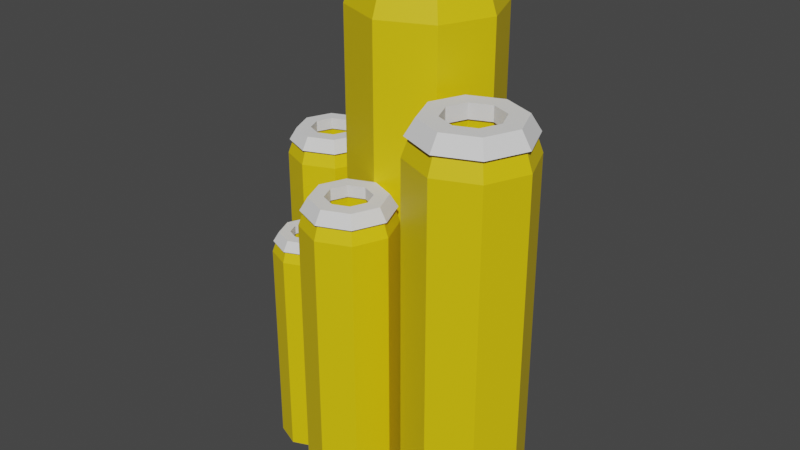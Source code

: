 # Source: Koralle.blend  (saved by Blender 2.91.10; exported with 4.5.12 LTS)
import bpy
from mathutils import Matrix  # noqa: F401  (used for matrix-valued properties, if any)

bpy.ops.wm.read_factory_settings(use_empty=True)
scene = bpy.context.scene
scene.name = 'Scene'

# ---- collections
col_mesh = bpy.data.collections.new('Mesh'); scene.collection.children.link(col_mesh)
col_rig = bpy.data.collections.new('Rig'); scene.collection.children.link(col_rig)
col_collision = bpy.data.collections.new('Collision'); scene.collection.children.link(col_collision)
col_extras = bpy.data.collections.new('Extras'); scene.collection.children.link(col_extras)

# ---- materials (node trees are filled in below, after node groups)
mat_snow = bpy.data.materials.new('snow')
mat_koralle = bpy.data.materials.new('Koralle')

# ---- material node trees
mat_snow.use_nodes = True; mat_snow.node_tree.nodes.clear()
_N = mat_snow.node_tree.nodes; _L = mat_snow.node_tree.links
n0 = _N.new('ShaderNodeBsdfPrincipled'); n0.name = 'Principled BSDF'; n0.location = (10, 300)
n0.distribution = 'GGX'
n0.subsurface_method = 'BURLEY'
n0.inputs[2].default_value = 0.0
n0.inputs[3].default_value = 1.45
n0.inputs[13].default_value = 0.0
n0.inputs[27].default_value = (0.0, 0.0, 0.0, 1.0)
n0.inputs[28].default_value = 1.0
n1 = _N.new('ShaderNodeOutputMaterial'); n1.name = 'Material Output'; n1.location = (300, 300)
_L.new(n0.outputs[0], n1.inputs[0])
n1.is_active_output = True
mat_koralle.use_nodes = True; mat_koralle.node_tree.nodes.clear()
_N = mat_koralle.node_tree.nodes; _L = mat_koralle.node_tree.links
n0 = _N.new('ShaderNodeBsdfPrincipled'); n0.name = 'Principled BSDF'; n0.location = (10, 300)
n0.distribution = 'GGX'
n0.subsurface_method = 'BURLEY'
n0.inputs[0].default_value = (0.8, 0.5885, 0.001487, 1.0)
n0.inputs[3].default_value = 1.45
n0.inputs[27].default_value = (0.0, 0.0, 0.0, 1.0)
n0.inputs[28].default_value = 1.0
n1 = _N.new('ShaderNodeOutputMaterial'); n1.name = 'Material Output'; n1.location = (300, 300)
_L.new(n0.outputs[0], n1.inputs[0])
n1.is_active_output = True

# ---- world
world_world = bpy.data.worlds.new('World'); scene.world = world_world
world_world.use_nodes = True; world_world.node_tree.nodes.clear()
_N = world_world.node_tree.nodes; _L = world_world.node_tree.links
n0 = _N.new('ShaderNodeOutputWorld'); n0.name = 'World Output'; n0.location = (300, 300)
n1 = _N.new('ShaderNodeBackground'); n1.name = 'Background'; n1.location = (10, 300)
n1.inputs[0].default_value = (0.05088, 0.05088, 0.05088, 1.0)
_L.new(n1.outputs[0], n0.inputs[0])
n0.is_active_output = True
world_world.color = (0.05088, 0.05088, 0.05088)
world_world.use_sun_shadow = False
world_world.sun_shadow_jitter_overblur = 0.0

# ---- meshes
me_cube_002 = bpy.data.meshes.new('Cube.002')
me_cube_002.from_pydata([(3.691e-09, 0.5046, 0.0), (-0.3568, 0.3568, 0.0), (-0.5046, -1.837e-08, 0.0), (-0.3568, -0.3568, 0.0), (4.78e-08, -0.5046, 0.0), (0.3568, -0.3568, 0.0), (0.5046, 9.708e-09, 0.0), (0.3568, 0.3568, 0.0), (3.691e-09, 0.5046, 3.086), (-0.3568, 0.3568, 3.086), (-0.5046, -1.837e-08, 3.086), (-0.3568, -0.3568, 3.086), (4.78e-08, -0.5046, 3.086), (0.3568, -0.3568, 3.086), (0.5046, 9.708e-09, 3.086), (0.3568, 0.3568, 3.086), (5.966e-09, 0.4022, 3.37), (-0.2844, 0.2844, 3.37), (-0.4022, -1.388e-08, 3.37), (-0.2844, -0.2844, 3.37), (4.113e-08, -0.4022, 3.37), (0.2844, -0.2844, 3.37), (0.4022, 8.494e-09, 3.37), (0.2844, 0.2844, 3.37), (1.399e-08, 0.2668, 3.37), (-0.1886, 0.1886, 3.37), (-0.2668, -1.046e-08, 3.37), (-0.1886, -0.1886, 3.37), (3.731e-08, -0.2668, 3.37), (0.1886, -0.1886, 3.37), (0.2668, 4.38e-09, 3.37), (0.1886, 0.1886, 3.37), (1.399e-08, 0.2668, 2.939), (-0.1886, 0.1886, 2.939), (-0.2668, -1.046e-08, 2.939), (-0.1886, -0.1886, 2.939), (3.731e-08, -0.2668, 2.939), (0.1886, -0.1886, 2.939), (0.2668, 4.38e-09, 2.939), (0.1886, 0.1886, 2.939), (4.441e-09, 0.4867, 3.249), (-0.3442, 0.3442, 3.249), (-0.4867, -1.758e-08, 3.249), (-0.3442, -0.3442, 3.249), (4.699e-08, -0.4867, 3.249), (0.3442, -0.3442, 3.249), (0.4867, 9.496e-09, 3.249), (0.3442, 0.3442, 3.249), (5.966e-09, 0.4022, 3.386), (-0.2844, 0.2844, 3.386), (-0.4022, -1.388e-08, 3.386), (-0.2844, -0.2844, 3.386), (4.113e-08, -0.4022, 3.386), (0.2844, -0.2844, 3.386), (0.4022, 8.494e-09, 3.386), (0.2844, 0.2844, 3.386), (1.55e-08, 0.2439, 3.386), (-0.1725, 0.1725, 3.386), (-0.2439, -9.248e-09, 3.386), (-0.1725, -0.1725, 3.386), (3.683e-08, -0.2439, 3.386), (0.1725, -0.1725, 3.386), (0.2439, 4.324e-09, 3.386), (0.1725, 0.1725, 3.386), (1.55e-08, 0.2439, 3.259), (-0.1725, 0.1725, 3.259), (-0.2439, -9.248e-09, 3.259), (-0.1725, -0.1725, 3.259), (3.683e-08, -0.2439, 3.259), (0.1725, -0.1725, 3.259), (0.2439, 4.324e-09, 3.259), (0.1725, 0.1725, 3.259), (-0.8116, 0.3062, 0.0173), (-1.028, 0.2165, 0.0173), (-1.118, 1.399e-07, 0.0173), (-1.028, -0.2165, 0.0173), (-0.8116, -0.3062, 0.0173), (-0.5951, -0.2165, 0.0173), (-0.5054, 1.57e-07, 0.0173), (-0.5951, 0.2165, 0.0173), (-0.8116, 0.3062, 1.89), (-1.028, 0.2165, 1.89), (-1.118, 1.399e-07, 1.89), (-1.028, -0.2165, 1.89), (-0.8116, -0.3062, 1.89), (-0.5951, -0.2165, 1.89), (-0.5054, 1.57e-07, 1.89), (-0.5951, 0.2165, 1.89), (-0.8116, 0.244, 2.062), (-0.9841, 0.1725, 2.062), (-1.056, 1.426e-07, 2.062), (-0.9841, -0.1725, 2.062), (-0.8116, -0.244, 2.062), (-0.639, -0.1725, 2.062), (-0.5676, 1.562e-07, 2.062), (-0.639, 0.1725, 2.062), (-0.8116, 0.1619, 2.062), (-0.926, 0.1145, 2.062), (-0.9734, 1.447e-07, 2.062), (-0.926, -0.1145, 2.062), (-0.8116, -0.1619, 2.062), (-0.6971, -0.1145, 2.062), (-0.6497, 1.537e-07, 2.062), (-0.6971, 0.1145, 2.062), (-0.8116, 0.1619, 1.801), (-0.926, 0.1145, 1.801), (-0.9734, 1.447e-07, 1.801), (-0.926, -0.1145, 1.801), (-0.8116, -0.1619, 1.801), (-0.6971, -0.1145, 1.801), (-0.6497, 1.537e-07, 1.801), (-0.6971, 0.1145, 1.801), (-0.8116, 0.2953, 1.988), (-1.02, 0.2088, 1.988), (-1.107, 1.404e-07, 1.988), (-1.02, -0.2088, 1.988), (-0.8116, -0.2953, 1.988), (-0.6028, -0.2088, 1.988), (-0.5163, 1.568e-07, 1.988), (-0.6028, 0.2088, 1.988), (-0.8116, 0.244, 2.072), (-0.9841, 0.1725, 2.072), (-1.056, 1.426e-07, 2.072), (-0.9841, -0.1725, 2.072), (-0.8116, -0.244, 2.072), (-0.639, -0.1725, 2.072), (-0.5676, 1.562e-07, 2.072), (-0.639, 0.1725, 2.072), (-0.8116, 0.148, 2.072), (-0.9162, 0.1047, 2.072), (-0.9596, 1.455e-07, 2.072), (-0.9162, -0.1047, 2.072), (-0.8116, -0.148, 2.072), (-0.7069, -0.1047, 2.072), (-0.6636, 1.537e-07, 2.072), (-0.7069, 0.1047, 2.072), (-0.8116, 0.148, 1.994), (-0.9162, 0.1047, 1.994), (-0.9596, 1.455e-07, 1.994), (-0.9162, -0.1047, 1.994), (-0.8116, -0.148, 1.994), (-0.7069, -0.1047, 1.994), (-0.6636, 1.537e-07, 1.994), (-0.7069, 0.1047, 1.994), (-0.5333, -0.3219, 0.01027), (-0.6992, -0.3906, 0.01027), (-0.7679, -0.5565, 0.01027), (-0.6992, -0.7224, 0.01027), (-0.5333, -0.7911, 0.01027), (-0.3674, -0.7224, 0.01027), (-0.2987, -0.5565, 0.01027), (-0.3674, -0.3906, 0.01027), (-0.5333, -0.3219, 1.445), (-0.6992, -0.3906, 1.445), (-0.7679, -0.5565, 1.445), (-0.6992, -0.7224, 1.445), (-0.5333, -0.7911, 1.445), (-0.3674, -0.7224, 1.445), (-0.2987, -0.5565, 1.445), (-0.3674, -0.3906, 1.445), (-0.5333, -0.3695, 1.577), (-0.6655, -0.4243, 1.577), (-0.7203, -0.5565, 1.577), (-0.6655, -0.6887, 1.577), (-0.5333, -0.7435, 1.577), (-0.4011, -0.6887, 1.577), (-0.3463, -0.5565, 1.577), (-0.4011, -0.4243, 1.577), (-0.5333, -0.4325, 1.577), (-0.621, -0.4688, 1.577), (-0.6574, -0.5565, 1.577), (-0.621, -0.6442, 1.577), (-0.5333, -0.6805, 1.577), (-0.4456, -0.6442, 1.577), (-0.4093, -0.5565, 1.577), (-0.4456, -0.4688, 1.577), (-0.5333, -0.4325, 1.377), (-0.621, -0.4688, 1.377), (-0.6574, -0.5565, 1.377), (-0.621, -0.6442, 1.377), (-0.5333, -0.6805, 1.377), (-0.4456, -0.6442, 1.377), (-0.4093, -0.5565, 1.377), (-0.4456, -0.4688, 1.377), (-0.5333, -0.3302, 1.521), (-0.6933, -0.3965, 1.521), (-0.7596, -0.5565, 1.521), (-0.6933, -0.7165, 1.521), (-0.5333, -0.7828, 1.521), (-0.3733, -0.7165, 1.521), (-0.307, -0.5565, 1.521), (-0.3733, -0.3965, 1.521), (-0.5333, -0.3695, 1.585), (-0.6655, -0.4243, 1.585), (-0.7203, -0.5565, 1.585), (-0.6655, -0.6887, 1.585), (-0.5333, -0.7435, 1.585), (-0.4011, -0.6887, 1.585), (-0.3463, -0.5565, 1.585), (-0.4011, -0.4243, 1.585), (-0.5333, -0.4431, 1.585), (-0.6135, -0.4763, 1.585), (-0.6467, -0.5565, 1.585), (-0.6135, -0.6367, 1.585), (-0.5333, -0.6699, 1.585), (-0.4531, -0.6367, 1.585), (-0.4199, -0.5565, 1.585), (-0.4531, -0.4763, 1.585), (-0.5333, -0.4431, 1.525), (-0.6135, -0.4763, 1.525), (-0.6467, -0.5565, 1.525), (-0.6135, -0.6367, 1.525), (-0.5333, -0.6699, 1.525), (-0.4531, -0.6367, 1.525), (-0.4199, -0.5565, 1.525), (-0.4531, -0.4763, 1.525), (0.007729, -0.4359, 0.0173), (-0.2088, -0.5255, 0.0173), (-0.2984, -0.742, 0.0173), (-0.2088, -0.9585, 0.0173), (0.007729, -1.048, 0.0173), (0.2242, -0.9585, 0.0173), (0.3139, -0.742, 0.0173), (0.2242, -0.5255, 0.0173), (0.007729, -0.4359, 1.89), (-0.2088, -0.5255, 1.89), (-0.2984, -0.742, 1.89), (-0.2088, -0.9585, 1.89), (0.007729, -1.048, 1.89), (0.2242, -0.9585, 1.89), (0.3139, -0.742, 1.89), (0.2242, -0.5255, 1.89), (0.007729, -0.498, 2.062), (-0.1648, -0.5695, 2.062), (-0.2363, -0.742, 2.062), (-0.1648, -0.9146, 2.062), (0.007729, -0.986, 2.062), (0.1803, -0.9146, 2.062), (0.2517, -0.742, 2.062), (0.1803, -0.5695, 2.062), (0.007729, -0.5802, 2.062), (-0.1067, -0.6276, 2.062), (-0.1541, -0.742, 2.062), (-0.1067, -0.8565, 2.062), (0.007729, -0.9039, 2.062), (0.1222, -0.8565, 2.062), (0.1696, -0.742, 2.062), (0.1222, -0.6276, 2.062), (0.007729, -0.5802, 1.801), (-0.1067, -0.6276, 1.801), (-0.1541, -0.742, 1.801), (-0.1067, -0.8565, 1.801), (0.007729, -0.9039, 1.801), (0.1222, -0.8565, 1.801), (0.1696, -0.742, 1.801), (0.1222, -0.6276, 1.801), (0.007729, -0.4467, 1.988), (-0.2011, -0.5332, 1.988), (-0.2876, -0.742, 1.988), (-0.2011, -0.9508, 1.988), (0.007729, -1.037, 1.988), (0.2166, -0.9508, 1.988), (0.3031, -0.742, 1.988), (0.2166, -0.5332, 1.988), (0.007729, -0.498, 2.072), (-0.1648, -0.5695, 2.072), (-0.2363, -0.742, 2.072), (-0.1648, -0.9146, 2.072), (0.007729, -0.986, 2.072), (0.1803, -0.9146, 2.072), (0.2517, -0.742, 2.072), (0.1803, -0.5695, 2.072), (0.007729, -0.594, 2.072), (-0.09693, -0.6374, 2.072), (-0.1403, -0.742, 2.072), (-0.09693, -0.8467, 2.072), (0.007729, -0.89, 2.072), (0.1124, -0.8467, 2.072), (0.1557, -0.742, 2.072), (0.1124, -0.6374, 2.072), (0.007729, -0.594, 1.994), (-0.09693, -0.6374, 1.994), (-0.1403, -0.742, 1.994), (-0.09693, -0.8467, 1.994), (0.007729, -0.89, 1.994), (0.1124, -0.8467, 1.994), (0.1557, -0.742, 1.994), (0.1124, -0.6374, 1.994), (0.742, -0.1276, 0.03183), (0.4606, -0.2442, 0.03183), (0.344, -0.5256, 0.03183), (0.4606, -0.807, 0.03183), (0.742, -0.9236, 0.03183), (1.023, -0.807, 0.03183), (1.14, -0.5256, 0.03183), (1.023, -0.2442, 0.03183), (0.742, -0.1276, 2.466), (0.4606, -0.2442, 2.466), (0.344, -0.5256, 2.466), (0.4606, -0.807, 2.466), (0.742, -0.9236, 2.466), (1.023, -0.807, 2.466), (1.14, -0.5256, 2.466), (1.023, -0.2442, 2.466), (0.742, -0.2084, 2.69), (0.5177, -0.3013, 2.69), (0.4248, -0.5256, 2.69), (0.5177, -0.7499, 2.69), (0.742, -0.8428, 2.69), (0.9663, -0.7499, 2.69), (1.059, -0.5256, 2.69), (0.9663, -0.3013, 2.69), (0.742, -0.3152, 2.69), (0.5932, -0.3768, 2.69), (0.5316, -0.5256, 2.69), (0.5932, -0.6744, 2.69), (0.742, -0.736, 2.69), (0.8908, -0.6744, 2.69), (0.9524, -0.5256, 2.69), (0.8908, -0.3768, 2.69), (0.742, -0.3152, 2.35), (0.5932, -0.3768, 2.35), (0.5316, -0.5256, 2.35), (0.5932, -0.6744, 2.35), (0.742, -0.736, 2.35), (0.8908, -0.6744, 2.35), (0.9524, -0.5256, 2.35), (0.8908, -0.3768, 2.35), (0.742, -0.1417, 2.594), (0.4706, -0.2542, 2.594), (0.3581, -0.5256, 2.594), (0.4706, -0.797, 2.594), (0.742, -0.9095, 2.594), (1.013, -0.797, 2.594), (1.126, -0.5256, 2.594), (1.013, -0.2542, 2.594), (0.742, -0.2084, 2.702), (0.5177, -0.3013, 2.702), (0.4248, -0.5256, 2.702), (0.5177, -0.7499, 2.702), (0.742, -0.8428, 2.702), (0.9663, -0.7499, 2.702), (1.059, -0.5256, 2.702), (0.9663, -0.3013, 2.702), (0.742, -0.3332, 2.702), (0.606, -0.3896, 2.702), (0.5496, -0.5256, 2.702), (0.606, -0.6616, 2.702), (0.742, -0.718, 2.702), (0.8781, -0.6616, 2.702), (0.9344, -0.5256, 2.702), (0.8781, -0.3896, 2.702), (0.742, -0.3332, 2.602), (0.606, -0.3896, 2.602), (0.5496, -0.5256, 2.602), (0.606, -0.6616, 2.602), (0.742, -0.718, 2.602), (0.8781, -0.6616, 2.602), (0.9344, -0.5256, 2.602), (0.8781, -0.3896, 2.602)], [], [(7, 15, 14, 6), (5, 13, 12, 4), (3, 11, 10, 2), (1, 9, 8, 0), (0, 8, 15, 7), (6, 14, 13, 5), (4, 12, 11, 3), (2, 10, 9, 1), (11, 19, 18, 10), (9, 17, 16, 8), (8, 16, 23, 15), (14, 22, 21, 13), (12, 20, 19, 11), (10, 18, 17, 9), (15, 23, 22, 14), (13, 21, 20, 12), (23, 31, 30, 22), (21, 29, 28, 20), (19, 27, 26, 18), (17, 25, 24, 16), (16, 24, 31, 23), (22, 30, 29, 21), (20, 28, 27, 19), (18, 26, 25, 17), (28, 36, 35, 27), (26, 34, 33, 25), (31, 39, 38, 30), (29, 37, 36, 28), (27, 35, 34, 26), (25, 33, 32, 24), (24, 32, 39, 31), (30, 38, 37, 29), (43, 51, 50, 42), (41, 49, 48, 40), (40, 48, 55, 47), (46, 54, 53, 45), (44, 52, 51, 43), (42, 50, 49, 41), (47, 55, 54, 46), (45, 53, 52, 44), (55, 63, 62, 54), (53, 61, 60, 52), (51, 59, 58, 50), (49, 57, 56, 48), (48, 56, 63, 55), (54, 62, 61, 53), (52, 60, 59, 51), (50, 58, 57, 49), (59, 67, 66, 58), (57, 65, 64, 56), (56, 64, 71, 63), (62, 70, 69, 61), (60, 68, 67, 59), (58, 66, 65, 57), (63, 71, 70, 62), (61, 69, 68, 60), (79, 87, 86, 78), (77, 85, 84, 76), (75, 83, 82, 74), (73, 81, 80, 72), (72, 80, 87, 79), (78, 86, 85, 77), (76, 84, 83, 75), (74, 82, 81, 73), (83, 91, 90, 82), (81, 89, 88, 80), (80, 88, 95, 87), (86, 94, 93, 85), (84, 92, 91, 83), (82, 90, 89, 81), (87, 95, 94, 86), (85, 93, 92, 84), (95, 103, 102, 94), (93, 101, 100, 92), (91, 99, 98, 90), (89, 97, 96, 88), (88, 96, 103, 95), (94, 102, 101, 93), (92, 100, 99, 91), (90, 98, 97, 89), (100, 108, 107, 99), (98, 106, 105, 97), (103, 111, 110, 102), (101, 109, 108, 100), (99, 107, 106, 98), (97, 105, 104, 96), (96, 104, 111, 103), (102, 110, 109, 101), (115, 123, 122, 114), (113, 121, 120, 112), (112, 120, 127, 119), (118, 126, 125, 117), (116, 124, 123, 115), (114, 122, 121, 113), (119, 127, 126, 118), (117, 125, 124, 116), (127, 135, 134, 126), (125, 133, 132, 124), (123, 131, 130, 122), (121, 129, 128, 120), (120, 128, 135, 127), (126, 134, 133, 125), (124, 132, 131, 123), (122, 130, 129, 121), (131, 139, 138, 130), (129, 137, 136, 128), (128, 136, 143, 135), (134, 142, 141, 133), (132, 140, 139, 131), (130, 138, 137, 129), (135, 143, 142, 134), (133, 141, 140, 132), (151, 159, 158, 150), (149, 157, 156, 148), (147, 155, 154, 146), (145, 153, 152, 144), (144, 152, 159, 151), (150, 158, 157, 149), (148, 156, 155, 147), (146, 154, 153, 145), (155, 163, 162, 154), (153, 161, 160, 152), (152, 160, 167, 159), (158, 166, 165, 157), (156, 164, 163, 155), (154, 162, 161, 153), (159, 167, 166, 158), (157, 165, 164, 156), (167, 175, 174, 166), (165, 173, 172, 164), (163, 171, 170, 162), (161, 169, 168, 160), (160, 168, 175, 167), (166, 174, 173, 165), (164, 172, 171, 163), (162, 170, 169, 161), (172, 180, 179, 171), (170, 178, 177, 169), (175, 183, 182, 174), (173, 181, 180, 172), (171, 179, 178, 170), (169, 177, 176, 168), (168, 176, 183, 175), (174, 182, 181, 173), (187, 195, 194, 186), (185, 193, 192, 184), (184, 192, 199, 191), (190, 198, 197, 189), (188, 196, 195, 187), (186, 194, 193, 185), (191, 199, 198, 190), (189, 197, 196, 188), (199, 207, 206, 198), (197, 205, 204, 196), (195, 203, 202, 194), (193, 201, 200, 192), (192, 200, 207, 199), (198, 206, 205, 197), (196, 204, 203, 195), (194, 202, 201, 193), (203, 211, 210, 202), (201, 209, 208, 200), (200, 208, 215, 207), (206, 214, 213, 205), (204, 212, 211, 203), (202, 210, 209, 201), (207, 215, 214, 206), (205, 213, 212, 204), (223, 231, 230, 222), (221, 229, 228, 220), (219, 227, 226, 218), (217, 225, 224, 216), (216, 224, 231, 223), (222, 230, 229, 221), (220, 228, 227, 219), (218, 226, 225, 217), (227, 235, 234, 226), (225, 233, 232, 224), (224, 232, 239, 231), (230, 238, 237, 229), (228, 236, 235, 227), (226, 234, 233, 225), (231, 239, 238, 230), (229, 237, 236, 228), (239, 247, 246, 238), (237, 245, 244, 236), (235, 243, 242, 234), (233, 241, 240, 232), (232, 240, 247, 239), (238, 246, 245, 237), (236, 244, 243, 235), (234, 242, 241, 233), (244, 252, 251, 243), (242, 250, 249, 241), (247, 255, 254, 246), (245, 253, 252, 244), (243, 251, 250, 242), (241, 249, 248, 240), (240, 248, 255, 247), (246, 254, 253, 245), (259, 267, 266, 258), (257, 265, 264, 256), (256, 264, 271, 263), (262, 270, 269, 261), (260, 268, 267, 259), (258, 266, 265, 257), (263, 271, 270, 262), (261, 269, 268, 260), (271, 279, 278, 270), (269, 277, 276, 268), (267, 275, 274, 266), (265, 273, 272, 264), (264, 272, 279, 271), (270, 278, 277, 269), (268, 276, 275, 267), (266, 274, 273, 265), (275, 283, 282, 274), (273, 281, 280, 272), (272, 280, 287, 279), (278, 286, 285, 277), (276, 284, 283, 275), (274, 282, 281, 273), (279, 287, 286, 278), (277, 285, 284, 276), (295, 303, 302, 294), (293, 301, 300, 292), (291, 299, 298, 290), (289, 297, 296, 288), (288, 296, 303, 295), (294, 302, 301, 293), (292, 300, 299, 291), (290, 298, 297, 289), (299, 307, 306, 298), (297, 305, 304, 296), (296, 304, 311, 303), (302, 310, 309, 301), (300, 308, 307, 299), (298, 306, 305, 297), (303, 311, 310, 302), (301, 309, 308, 300), (311, 319, 318, 310), (309, 317, 316, 308), (307, 315, 314, 306), (305, 313, 312, 304), (304, 312, 319, 311), (310, 318, 317, 309), (308, 316, 315, 307), (306, 314, 313, 305), (316, 324, 323, 315), (314, 322, 321, 313), (319, 327, 326, 318), (317, 325, 324, 316), (315, 323, 322, 314), (313, 321, 320, 312), (312, 320, 327, 319), (318, 326, 325, 317), (331, 339, 338, 330), (329, 337, 336, 328), (328, 336, 343, 335), (334, 342, 341, 333), (332, 340, 339, 331), (330, 338, 337, 329), (335, 343, 342, 334), (333, 341, 340, 332), (343, 351, 350, 342), (341, 349, 348, 340), (339, 347, 346, 338), (337, 345, 344, 336), (336, 344, 351, 343), (342, 350, 349, 341), (340, 348, 347, 339), (338, 346, 345, 337), (347, 355, 354, 346), (345, 353, 352, 344), (344, 352, 359, 351), (350, 358, 357, 349), (348, 356, 355, 347), (346, 354, 353, 345), (351, 359, 358, 350), (349, 357, 356, 348)])
me_cube_002.polygons.foreach_set('material_index', [1, 1, 1, 1, 1, 1, 1, 1, 1, 1, 1, 1, 1, 1, 1, 1, 1, 1, 1, 1, 1, 1, 1, 1, 1, 1, 1, 1, 1, 1, 1, 1, 0, 0, 0, 0, 0, 0, 0, 0, 0, 0, 0, 0, 0, 0, 0, 0, 0, 0, 0, 0, 0, 0, 0, 0, 1, 1, 1, 1, 1, 1, 1, 1, 1, 1, 1, 1, 1, 1, 1, 1, 1, 1, 1, 1, 1, 1, 1, 1, 1, 1, 1, 1, 1, 1, 1, 1, 0, 0, 0, 0, 0, 0, 0, 0, 0, 0, 0, 0, 0, 0, 0, 0, 0, 0, 0, 0, 0, 0, 0, 0, 1, 1, 1, 1, 1, 1, 1, 1, 1, 1, 1, 1, 1, 1, 1, 1, 1, 1, 1, 1, 1, 1, 1, 1, 1, 1, 1, 1, 1, 1, 1, 1, 0, 0, 0, 0, 0, 0, 0, 0, 0, 0, 0, 0, 0, 0, 0, 0, 0, 0, 0, 0, 0, 0, 0, 0, 1, 1, 1, 1, 1, 1, 1, 1, 1, 1, 1, 1, 1, 1, 1, 1, 1, 1, 1, 1, 1, 1, 1, 1, 1, 1, 1, 1, 1, 1, 1, 1, 0, 0, 0, 0, 0, 0, 0, 0, 0, 0, 0, 0, 0, 0, 0, 0, 0, 0, 0, 0, 0, 0, 0, 0, 1, 1, 1, 1, 1, 1, 1, 1, 1, 1, 1, 1, 1, 1, 1, 1, 1, 1, 1, 1, 1, 1, 1, 1, 1, 1, 1, 1, 1, 1, 1, 1, 0, 0, 0, 0, 0, 0, 0, 0, 0, 0, 0, 0, 0, 0, 0, 0, 0, 0, 0, 0, 0, 0, 0, 0])
_uv = me_cube_002.uv_layers.new(name='UVMap')
_uv.uv.foreach_set('vector', [0.0, 0.0, 0.0, 0.0, 0.0, 0.0, 0.0, 0.0, 0.0, 0.0, 0.0, 0.0, 0.0, 0.0, 0.0, 0.0, 0.0, 0.0, 0.0, 0.0, 0.0, 0.0, 0.0, 0.0, 0.0, 0.0, 0.0, 0.0, 0.0, 0.0, 0.0, 0.0, 0.0, 0.0, 0.0, 0.0, 0.0, 0.0, 0.0, 0.0, 0.0, 0.0, 0.0, 0.0, 0.0, 0.0, 0.0, 0.0, 0.0, 0.0, 0.0, 0.0, 0.0, 0.0, 0.0, 0.0, 0.0, 0.0, 0.0, 0.0, 0.0, 0.0, 0.0, 0.0, 0.0, 0.0, 0.0, 0.0, 0.0, 0.0, 0.0, 0.0, 0.0, 0.0, 0.0, 0.0, 0.0, 0.0, 0.0, 0.0, 0.0, 0.0, 0.0, 0.0, 0.0, 0.0, 0.0, 0.0, 0.0, 0.0, 0.0, 0.0, 0.0, 0.0, 0.0, 0.0, 0.0, 0.0, 0.0, 0.0, 0.0, 0.0, 0.0, 0.0, 0.0, 0.0, 0.0, 0.0, 0.0, 0.0, 0.0, 0.0, 0.0, 0.0, 0.0, 0.0, 0.0, 0.0, 0.0, 0.0, 0.0, 0.0, 0.0, 0.0, 0.0, 0.0, 0.0, 0.0, 0.0, 0.0, 0.0, 0.0, 0.0, 0.0, 0.0, 0.0, 0.0, 0.0, 0.0, 0.0, 0.0, 0.0, 0.0, 0.0, 0.0, 0.0, 0.0, 0.0, 0.0, 0.0, 0.0, 0.0, 0.0, 0.0, 0.0, 0.0, 0.0, 0.0, 0.0, 0.0, 0.0, 0.0, 0.0, 0.0, 0.0, 0.0, 0.0, 0.0, 0.0, 0.0, 0.0, 0.0, 0.0, 0.0, 0.0, 0.0, 0.0, 0.0, 0.0, 0.0, 0.0, 0.0, 0.0, 0.0, 0.0, 0.0, 0.0, 0.0, 0.0, 0.0, 0.0, 0.0, 0.0, 0.0, 0.0, 0.0, 0.0, 0.0, 0.0, 0.0, 0.0, 0.0, 0.0, 0.0, 0.0, 0.0, 0.0, 0.0, 0.0, 0.0, 0.0, 0.0, 0.0, 0.0, 0.0, 0.0, 0.0, 0.0, 0.0, 0.0, 0.0, 0.0, 0.0, 0.0, 0.0, 0.0, 0.0, 0.0, 0.0, 0.0, 0.0, 0.0, 0.0, 0.0, 0.0, 0.0, 0.0, 0.0, 0.0, 0.0, 0.0, 0.0, 0.0, 0.0, 0.0, 0.0, 0.0, 0.0, 0.0, 0.0, 0.0, 0.0, 0.0, 0.0, 0.0, 0.0, 0.0, 0.0, 0.0, 0.0, 0.0, 0.0, 0.0, 0.0, 0.0, 0.0, 0.0, 0.0, 0.0, 0.0, 0.0, 0.0, 0.0, 0.0, 0.0, 0.0, 0.0, 0.0, 0.0, 0.0, 0.0, 0.0, 0.0, 0.0, 0.0, 0.0, 0.0, 0.0, 0.0, 0.0, 0.0, 0.0, 0.0, 0.0, 0.0, 0.0, 0.0, 0.0, 0.0, 0.0, 0.0, 0.0, 0.0, 0.0, 0.0, 0.0, 0.0, 0.0, 0.0, 0.0, 0.0, 0.0, 0.0, 0.0, 0.0, 0.0, 0.0, 0.0, 0.0, 0.0, 0.0, 0.0, 0.0, 0.0, 0.0, 0.0, 0.0, 0.0, 0.0, 0.0, 0.0, 0.0, 0.0, 0.0, 0.0, 0.0, 0.0, 0.0, 0.0, 0.0, 0.0, 0.0, 0.0, 0.0, 0.0, 0.0, 0.0, 0.0, 0.0, 0.0, 0.0, 0.0, 0.0, 0.0, 0.0, 0.0, 0.0, 0.0, 0.0, 0.0, 0.0, 0.0, 0.0, 0.0, 0.0, 0.0, 0.0, 0.0, 0.0, 0.0, 0.0, 0.0, 0.0, 0.0, 0.0, 0.0, 0.0, 0.0, 0.0, 0.0, 0.0, 0.0, 0.0, 0.0, 0.0, 0.0, 0.0, 0.0, 0.0, 0.0, 0.0, 0.0, 0.0, 0.0, 0.0, 0.0, 0.0, 0.0, 0.0, 0.0, 0.0, 0.0, 0.0, 0.0, 0.0, 0.0, 0.0, 0.0, 0.0, 0.0, 0.0, 0.0, 0.0, 0.0, 0.0, 0.0, 0.0, 0.0, 0.0, 0.0, 0.0, 0.0, 0.0, 0.0, 0.0, 0.0, 0.0, 0.0, 0.0, 0.0, 0.0, 0.0, 0.0, 0.0, 0.0, 0.0, 0.0, 0.0, 0.0, 0.0, 0.0, 0.0, 0.0, 0.0, 0.0, 0.0, 0.0, 0.0, 0.0, 0.0, 0.0, 0.0, 0.0, 0.0, 0.0, 0.0, 0.0, 0.0, 0.0, 0.0, 0.0, 0.0, 0.0, 0.0, 0.0, 0.0, 0.0, 0.0, 0.0, 0.0, 0.0, 0.0, 0.0, 0.0, 0.0, 0.0, 0.0, 0.0, 0.0, 0.0, 0.0, 0.0, 0.0, 0.0, 0.0, 0.0, 0.0, 0.0, 0.0, 0.0, 0.0, 0.0, 0.0, 0.0, 0.0, 0.0, 0.0, 0.0, 0.0, 0.0, 0.0, 0.0, 0.0, 0.0, 0.0, 0.0, 0.0, 0.0, 0.0, 0.0, 0.0, 0.0, 0.0, 0.0, 0.0, 0.0, 0.0, 0.0, 0.0, 0.0, 0.0, 0.0, 0.0, 0.0, 0.0, 0.0, 0.0, 0.0, 0.0, 0.0, 0.0, 0.0, 0.0, 0.0, 0.0, 0.0, 0.0, 0.0, 0.0, 0.0, 0.0, 0.0, 0.0, 0.0, 0.0, 0.0, 0.0, 0.0, 0.0, 0.0, 0.0, 0.0, 0.0, 0.0, 0.0, 0.0, 0.0, 0.0, 0.0, 0.0, 0.0, 0.0, 0.0, 0.0, 0.0, 0.0, 0.0, 0.0, 0.0, 0.0, 0.0, 0.0, 0.0, 0.0, 0.0, 0.0, 0.0, 0.0, 0.0, 0.0, 0.0, 0.0, 0.0, 0.0, 0.0, 0.0, 0.0, 0.0, 0.0, 0.0, 0.0, 0.0, 0.0, 0.0, 0.0, 0.0, 0.0, 0.0, 0.0, 0.0, 0.0, 0.0, 0.0, 0.0, 0.0, 0.0, 0.0, 0.0, 0.0, 0.0, 0.0, 0.0, 0.0, 0.0, 0.0, 0.0, 0.0, 0.0, 0.0, 0.0, 0.0, 0.0, 0.0, 0.0, 0.0, 0.0, 0.0, 0.0, 0.0, 0.0, 0.0, 0.0, 0.0, 0.0, 0.0, 0.0, 0.0, 0.0, 0.0, 0.0, 0.0, 0.0, 0.0, 0.0, 0.0, 0.0, 0.0, 0.0, 0.0, 0.0, 0.0, 0.0, 0.0, 0.0, 0.0, 0.0, 0.0, 0.0, 0.0, 0.0, 0.0, 0.0, 0.0, 0.0, 0.0, 0.0, 0.0, 0.0, 0.0, 0.0, 0.0, 0.0, 0.0, 0.0, 0.0, 0.0, 0.0, 0.0, 0.0, 0.0, 0.0, 0.0, 0.0, 0.0, 0.0, 0.0, 0.0, 0.0, 0.0, 0.0, 0.0, 0.0, 0.0, 0.0, 0.0, 0.0, 0.0, 0.0, 0.0, 0.0, 0.0, 0.0, 0.0, 0.0, 0.0, 0.0, 0.0, 0.0, 0.0, 0.0, 0.0, 0.0, 0.0, 0.0, 0.0, 0.0, 0.0, 0.0, 0.0, 0.0, 0.0, 0.0, 0.0, 0.0, 0.0, 0.0, 0.0, 0.0, 0.0, 0.0, 0.0, 0.0, 0.0, 0.0, 0.0, 0.0, 0.0, 0.0, 0.0, 0.0, 0.0, 0.0, 0.0, 0.0, 0.0, 0.0, 0.0, 0.0, 0.0, 0.0, 0.0, 0.0, 0.0, 0.0, 0.0, 0.0, 0.0, 0.0, 0.0, 0.0, 0.0, 0.0, 0.0, 0.0, 0.0, 0.0, 0.0, 0.0, 0.0, 0.0, 0.0, 0.0, 0.0, 0.0, 0.0, 0.0, 0.0, 0.0, 0.0, 0.0, 0.0, 0.0, 0.0, 0.0, 0.0, 0.0, 0.0, 0.0, 0.0, 0.0, 0.0, 0.0, 0.0, 0.0, 0.0, 0.0, 0.0, 0.0, 0.0, 0.0, 0.0, 0.0, 0.0, 0.0, 0.0, 0.0, 0.0, 0.0, 0.0, 0.0, 0.0, 0.0, 0.0, 0.0, 0.0, 0.0, 0.0, 0.0, 0.0, 0.0, 0.0, 0.0, 0.0, 0.0, 0.0, 0.0, 0.0, 0.0, 0.0, 0.0, 0.0, 0.0, 0.0, 0.0, 0.0, 0.0, 0.0, 0.0, 0.0, 0.0, 0.0, 0.0, 0.0, 0.0, 0.0, 0.0, 0.0, 0.0, 0.0, 0.0, 0.0, 0.0, 0.0, 0.0, 0.0, 0.0, 0.0, 0.0, 0.0, 0.0, 0.0, 0.0, 0.0, 0.0, 0.0, 0.0, 0.0, 0.0, 0.0, 0.0, 0.0, 0.0, 0.0, 0.0, 0.0, 0.0, 0.0, 0.0, 0.0, 0.0, 0.0, 0.0, 0.0, 0.0, 0.0, 0.0, 0.0, 0.0, 0.0, 0.0, 0.0, 0.0, 0.0, 0.0, 0.0, 0.0, 0.0, 0.0, 0.0, 0.0, 0.0, 0.0, 0.0, 0.0, 0.0, 0.0, 0.0, 0.0, 0.0, 0.0, 0.0, 0.0, 0.0, 0.0, 0.0, 0.0, 0.0, 0.0, 0.0, 0.0, 0.0, 0.0, 0.0, 0.0, 0.0, 0.0, 0.0, 0.0, 0.0, 0.0, 0.0, 0.0, 0.0, 0.0, 0.0, 0.0, 0.0, 0.0, 0.0, 0.0, 0.0, 0.0, 0.0, 0.0, 0.0, 0.0, 0.0, 0.0, 0.0, 0.0, 0.0, 0.0, 0.0, 0.0, 0.0, 0.0, 0.0, 0.0, 0.0, 0.0, 0.0, 0.0, 0.0, 0.0, 0.0, 0.0, 0.0, 0.0, 0.0, 0.0, 0.0, 0.0, 0.0, 0.0, 0.0, 0.0, 0.0, 0.0, 0.0, 0.0, 0.0, 0.0, 0.0, 0.0, 0.0, 0.0, 0.0, 0.0, 0.0, 0.0, 0.0, 0.0, 0.0, 0.0, 0.0, 0.0, 0.0, 0.0, 0.0, 0.0, 0.0, 0.0, 0.0, 0.0, 0.0, 0.0, 0.0, 0.0, 0.0, 0.0, 0.0, 0.0, 0.0, 0.0, 0.0, 0.0, 0.0, 0.0, 0.0, 0.0, 0.0, 0.0, 0.0, 0.0, 0.0, 0.0, 0.0, 0.0, 0.0, 0.0, 0.0, 0.0, 0.0, 0.0, 0.0, 0.0, 0.0, 0.0, 0.0, 0.0, 0.0, 0.0, 0.0, 0.0, 0.0, 0.0, 0.0, 0.0, 0.0, 0.0, 0.0, 0.0, 0.0, 0.0, 0.0, 0.0, 0.0, 0.0, 0.0, 0.0, 0.0, 0.0, 0.0, 0.0, 0.0, 0.0, 0.0, 0.0, 0.0, 0.0, 0.0, 0.0, 0.0, 0.0, 0.0, 0.0, 0.0, 0.0, 0.0, 0.0, 0.0, 0.0, 0.0, 0.0, 0.0, 0.0, 0.0, 0.0, 0.0, 0.0, 0.0, 0.0, 0.0, 0.0, 0.0, 0.0, 0.0, 0.0, 0.0, 0.0, 0.0, 0.0, 0.0, 0.0, 0.0, 0.0, 0.0, 0.0, 0.0, 0.0, 0.0, 0.0, 0.0, 0.0, 0.0, 0.0, 0.0, 0.0, 0.0, 0.0, 0.0, 0.0, 0.0, 0.0, 0.0, 0.0, 0.0, 0.0, 0.0, 0.0, 0.0, 0.0, 0.0, 0.0, 0.0, 0.0, 0.0, 0.0, 0.0, 0.0, 0.0, 0.0, 0.0, 0.0, 0.0, 0.0, 0.0, 0.0, 0.0, 0.0, 0.0, 0.0, 0.0, 0.0, 0.0, 0.0, 0.0, 0.0, 0.0, 0.0, 0.0, 0.0, 0.0, 0.0, 0.0, 0.0, 0.0, 0.0, 0.0, 0.0, 0.0, 0.0, 0.0, 0.0, 0.0, 0.0, 0.0, 0.0, 0.0, 0.0, 0.0, 0.0, 0.0, 0.0, 0.0, 0.0, 0.0, 0.0, 0.0, 0.0, 0.0, 0.0, 0.0, 0.0, 0.0, 0.0, 0.0, 0.0, 0.0, 0.0, 0.0, 0.0, 0.0, 0.0, 0.0, 0.0, 0.0, 0.0, 0.0, 0.0, 0.0, 0.0, 0.0, 0.0, 0.0, 0.0, 0.0, 0.0, 0.0, 0.0, 0.0, 0.0, 0.0, 0.0, 0.0, 0.0, 0.0, 0.0, 0.0, 0.0, 0.0, 0.0, 0.0, 0.0, 0.0, 0.0, 0.0, 0.0, 0.0, 0.0, 0.0, 0.0, 0.0, 0.0, 0.0, 0.0, 0.0, 0.0, 0.0, 0.0, 0.0, 0.0, 0.0, 0.0, 0.0, 0.0, 0.0, 0.0, 0.0, 0.0, 0.0, 0.0, 0.0, 0.0, 0.0, 0.0, 0.0, 0.0, 0.0, 0.0, 0.0, 0.0, 0.0, 0.0, 0.0, 0.0, 0.0, 0.0, 0.0, 0.0, 0.0, 0.0, 0.0, 0.0, 0.0, 0.0, 0.0, 0.0, 0.0, 0.0, 0.0, 0.0, 0.0, 0.0, 0.0, 0.0, 0.0, 0.0, 0.0, 0.0, 0.0, 0.0, 0.0, 0.0, 0.0, 0.0, 0.0, 0.0, 0.0, 0.0, 0.0, 0.0, 0.0, 0.0, 0.0, 0.0, 0.0, 0.0, 0.0, 0.0, 0.0, 0.0, 0.0, 0.0, 0.0, 0.0, 0.0, 0.0, 0.0, 0.0, 0.0, 0.0, 0.0, 0.0, 0.0, 0.0, 0.0, 0.0, 0.0, 0.0, 0.0, 0.0, 0.0, 0.0, 0.0, 0.0, 0.0, 0.0, 0.0, 0.0, 0.0, 0.0, 0.0, 0.0, 0.0, 0.0, 0.0, 0.0, 0.0, 0.0, 0.0, 0.0, 0.0, 0.0, 0.0, 0.0, 0.0, 0.0, 0.0, 0.0, 0.0, 0.0, 0.0, 0.0, 0.0, 0.0, 0.0, 0.0, 0.0, 0.0, 0.0, 0.0, 0.0, 0.0, 0.0, 0.0, 0.0, 0.0, 0.0, 0.0, 0.0, 0.0, 0.0, 0.0, 0.0, 0.0, 0.0, 0.0, 0.0, 0.0, 0.0, 0.0, 0.0, 0.0, 0.0, 0.0, 0.0, 0.0, 0.0, 0.0, 0.0, 0.0, 0.0, 0.0, 0.0, 0.0, 0.0, 0.0, 0.0, 0.0, 0.0, 0.0, 0.0, 0.0, 0.0, 0.0, 0.0, 0.0, 0.0, 0.0, 0.0, 0.0, 0.0, 0.0, 0.0, 0.0, 0.0, 0.0, 0.0, 0.0, 0.0, 0.0, 0.0, 0.0, 0.0, 0.0, 0.0, 0.0, 0.0, 0.0, 0.0, 0.0, 0.0, 0.0, 0.0, 0.0, 0.0, 0.0, 0.0, 0.0, 0.0, 0.0, 0.0, 0.0, 0.0, 0.0, 0.0, 0.0, 0.0, 0.0, 0.0, 0.0, 0.0, 0.0, 0.0, 0.0, 0.0, 0.0, 0.0, 0.0, 0.0, 0.0, 0.0, 0.0, 0.0, 0.0, 0.0, 0.0, 0.0, 0.0, 0.0, 0.0, 0.0, 0.0, 0.0, 0.0, 0.0, 0.0, 0.0, 0.0, 0.0, 0.0, 0.0, 0.0, 0.0, 0.0, 0.0, 0.0, 0.0, 0.0, 0.0, 0.0, 0.0, 0.0, 0.0, 0.0, 0.0, 0.0, 0.0, 0.0, 0.0, 0.0, 0.0, 0.0, 0.0, 0.0, 0.0, 0.0, 0.0, 0.0, 0.0, 0.0, 0.0, 0.0, 0.0, 0.0, 0.0, 0.0, 0.0, 0.0, 0.0, 0.0, 0.0, 0.0, 0.0, 0.0, 0.0, 0.0, 0.0, 0.0, 0.0, 0.0, 0.0, 0.0, 0.0, 0.0, 0.0, 0.0, 0.0, 0.0, 0.0, 0.0, 0.0, 0.0, 0.0, 0.0, 0.0, 0.0, 0.0, 0.0, 0.0, 0.0, 0.0, 0.0, 0.0, 0.0, 0.0, 0.0, 0.0, 0.0, 0.0, 0.0, 0.0, 0.0, 0.0, 0.0, 0.0, 0.0, 0.0, 0.0, 0.0, 0.0, 0.0, 0.0, 0.0, 0.0, 0.0, 0.0, 0.0, 0.0, 0.0, 0.0, 0.0, 0.0, 0.0, 0.0, 0.0, 0.0, 0.0, 0.0, 0.0, 0.0, 0.0, 0.0, 0.0, 0.0, 0.0, 0.0, 0.0, 0.0, 0.0, 0.0, 0.0, 0.0, 0.0, 0.0, 0.0, 0.0, 0.0, 0.0, 0.0, 0.0, 0.0, 0.0, 0.0, 0.0, 0.0, 0.0, 0.0, 0.0, 0.0, 0.0, 0.0, 0.0, 0.0, 0.0, 0.0, 0.0, 0.0, 0.0, 0.0, 0.0, 0.0, 0.0, 0.0, 0.0, 0.0, 0.0, 0.0, 0.0, 0.0, 0.0, 0.0, 0.0, 0.0, 0.0, 0.0, 0.0, 0.0, 0.0, 0.0, 0.0, 0.0, 0.0, 0.0, 0.0, 0.0, 0.0, 0.0, 0.0, 0.0, 0.0, 0.0, 0.0, 0.0, 0.0, 0.0, 0.0, 0.0, 0.0, 0.0, 0.0, 0.0, 0.0, 0.0, 0.0, 0.0, 0.0, 0.0, 0.0, 0.0, 0.0, 0.0, 0.0, 0.0, 0.0, 0.0, 0.0, 0.0, 0.0, 0.0, 0.0, 0.0, 0.0, 0.0, 0.0, 0.0, 0.0, 0.0, 0.0, 0.0, 0.0, 0.0, 0.0, 0.0, 0.0, 0.0, 0.0, 0.0, 0.0, 0.0, 0.0, 0.0, 0.0, 0.0, 0.0, 0.0, 0.0, 0.0, 0.0, 0.0, 0.0, 0.0, 0.0, 0.0, 0.0, 0.0, 0.0, 0.0, 0.0, 0.0, 0.0, 0.0, 0.0, 0.0, 0.0, 0.0, 0.0, 0.0, 0.0, 0.0, 0.0, 0.0, 0.0, 0.0, 0.0, 0.0, 0.0, 0.0, 0.0, 0.0, 0.0, 0.0, 0.0, 0.0, 0.0, 0.0, 0.0, 0.0, 0.0, 0.0, 0.0, 0.0, 0.0, 0.0, 0.0, 0.0, 0.0, 0.0, 0.0, 0.0, 0.0, 0.0, 0.0, 0.0, 0.0, 0.0, 0.0, 0.0, 0.0, 0.0, 0.0, 0.0, 0.0, 0.0, 0.0, 0.0, 0.0, 0.0, 0.0, 0.0, 0.0, 0.0, 0.0, 0.0, 0.0, 0.0, 0.0, 0.0, 0.0, 0.0, 0.0, 0.0, 0.0, 0.0, 0.0, 0.0, 0.0, 0.0, 0.0, 0.0, 0.0, 0.0, 0.0, 0.0, 0.0, 0.0, 0.0, 0.0, 0.0, 0.0, 0.0, 0.0, 0.0, 0.0, 0.0, 0.0, 0.0, 0.0, 0.0, 0.0, 0.0, 0.0, 0.0, 0.0, 0.0, 0.0, 0.0, 0.0, 0.0, 0.0, 0.0, 0.0, 0.0, 0.0, 0.0, 0.0, 0.0, 0.0, 0.0, 0.0, 0.0, 0.0, 0.0, 0.0, 0.0, 0.0, 0.0, 0.0, 0.0, 0.0, 0.0, 0.0, 0.0, 0.0, 0.0, 0.0, 0.0, 0.0, 0.0, 0.0, 0.0, 0.0, 0.0, 0.0, 0.0, 0.0, 0.0, 0.0, 0.0, 0.0, 0.0, 0.0, 0.0, 0.0, 0.0, 0.0, 0.0, 0.0, 0.0, 0.0, 0.0, 0.0, 0.0, 0.0, 0.0, 0.0, 0.0, 0.0, 0.0, 0.0, 0.0, 0.0, 0.0, 0.0, 0.0, 0.0, 0.0, 0.0, 0.0, 0.0, 0.0, 0.0, 0.0, 0.0, 0.0, 0.0, 0.0, 0.0, 0.0, 0.0, 0.0, 0.0, 0.0, 0.0, 0.0, 0.0, 0.0, 0.0, 0.0, 0.0, 0.0, 0.0, 0.0, 0.0, 0.0, 0.0, 0.0, 0.0, 0.0, 0.0, 0.0, 0.0, 0.0, 0.0, 0.0, 0.0, 0.0, 0.0, 0.0, 0.0, 0.0, 0.0, 0.0, 0.0, 0.0, 0.0, 0.0, 0.0, 0.0, 0.0, 0.0, 0.0, 0.0, 0.0, 0.0, 0.0, 0.0, 0.0, 0.0, 0.0, 0.0, 0.0, 0.0, 0.0, 0.0, 0.0, 0.0, 0.0, 0.0, 0.0, 0.0, 0.0, 0.0, 0.0, 0.0, 0.0, 0.0, 0.0, 0.0, 0.0, 0.0, 0.0, 0.0, 0.0, 0.0, 0.0, 0.0, 0.0, 0.0, 0.0, 0.0, 0.0, 0.0, 0.0, 0.0, 0.0, 0.0, 0.0, 0.0, 0.0, 0.0, 0.0, 0.0, 0.0, 0.0, 0.0, 0.0, 0.0, 0.0, 0.0, 0.0, 0.0, 0.0, 0.0, 0.0, 0.0, 0.0, 0.0, 0.0, 0.0, 0.0, 0.0, 0.0, 0.0, 0.0, 0.0, 0.0, 0.0, 0.0, 0.0, 0.0, 0.0, 0.0, 0.0, 0.0, 0.0, 0.0, 0.0, 0.0, 0.0, 0.0, 0.0, 0.0, 0.0, 0.0, 0.0, 0.0, 0.0, 0.0, 0.0, 0.0, 0.0, 0.0, 0.0, 0.0, 0.0, 0.0, 0.0, 0.0, 0.0, 0.0, 0.0, 0.0, 0.0, 0.0, 0.0, 0.0, 0.0, 0.0, 0.0, 0.0, 0.0, 0.0, 0.0, 0.0, 0.0, 0.0, 0.0, 0.0, 0.0, 0.0, 0.0, 0.0, 0.0, 0.0, 0.0, 0.0, 0.0, 0.0, 0.0, 0.0, 0.0, 0.0, 0.0, 0.0, 0.0, 0.0, 0.0, 0.0, 0.0, 0.0, 0.0, 0.0, 0.0, 0.0, 0.0, 0.0, 0.0, 0.0, 0.0, 0.0, 0.0, 0.0, 0.0, 0.0, 0.0, 0.0, 0.0, 0.0, 0.0, 0.0, 0.0, 0.0, 0.0, 0.0, 0.0, 0.0, 0.0, 0.0, 0.0, 0.0, 0.0, 0.0, 0.0, 0.0, 0.0, 0.0, 0.0, 0.0, 0.0, 0.0, 0.0, 0.0, 0.0, 0.0, 0.0, 0.0, 0.0, 0.0, 0.0, 0.0, 0.0, 0.0, 0.0, 0.0, 0.0, 0.0, 0.0, 0.0, 0.0, 0.0, 0.0, 0.0, 0.0, 0.0, 0.0, 0.0, 0.0, 0.0, 0.0, 0.0, 0.0, 0.0, 0.0, 0.0, 0.0, 0.0, 0.0, 0.0, 0.0, 0.0, 0.0, 0.0, 0.0, 0.0, 0.0, 0.0, 0.0, 0.0, 0.0, 0.0, 0.0, 0.0, 0.0, 0.0, 0.0, 0.0, 0.0, 0.0, 0.0, 0.0, 0.0, 0.0, 0.0, 0.0, 0.0, 0.0, 0.0, 0.0])
me_cube_002.materials.append(mat_snow)
me_cube_002.materials.append(mat_koralle)
me_cube_002.materials.append(None)
me_cube_002.materials.append(None)
me_cube_002.use_remesh_fix_poles = True
me_cube_002.use_remesh_preserve_attributes = False
me_cube_002.use_mirror_vertex_groups = False
me_cube_002.update()

# ---- objects
ob_cube = bpy.data.objects.new('Cube', me_cube_002)

# ---- transforms, parenting, visibility, modifiers, constraints
ob_cube.location = (0.0, 0.0, 0.0)
ob_cube.lineart.crease_threshold = 0.0

# ---- collection membership
col_mesh.objects.link(ob_cube)

# ---- scene / render settings (as saved in the file)
scene.frame_start = 1; scene.frame_end = 250; scene.frame_set(1)
scene.render.engine = 'CYCLES'
scene.cycles.use_denoising = False
scene.cycles.samples = 128
scene.cycles.sampling_pattern = 'TABULATED_SOBOL'
scene.cycles.use_adaptive_sampling = False
scene.cycles.use_light_tree = False
scene.cycles.bake_type = 'NORMAL'
scene.view_settings.view_transform = 'Filmic'
bpy.context.view_layer.update()

# ---- added for rendering (the .blend has no active camera and no usable light): camera, sun
cam_auto = bpy.data.cameras.new('AutoCamera')
cam_auto.lens = 50.0
cam_auto.sensor_width = 36.0
cam_auto.clip_end = 1000.0
ob_auto_camera = bpy.data.objects.new('AutoCamera', cam_auto)
scene.collection.objects.link(ob_auto_camera)
ob_auto_camera.location = (4.04143, -5.10816, 4.91736)
ob_auto_camera.rotation_euler = (1.09748, -7.21219e-08, 0.694738)
scene.camera = ob_auto_camera
light_auto_sun = bpy.data.lights.new('AutoSun', 'SUN')
light_auto_sun.energy = 3.0
light_auto_sun.angle = 0.0523599
ob_auto_sun = bpy.data.objects.new('AutoSun', light_auto_sun)
scene.collection.objects.link(ob_auto_sun)
ob_auto_sun.rotation_euler = (0.872665, 0.174533, 0.523599)
bpy.context.view_layer.update()
